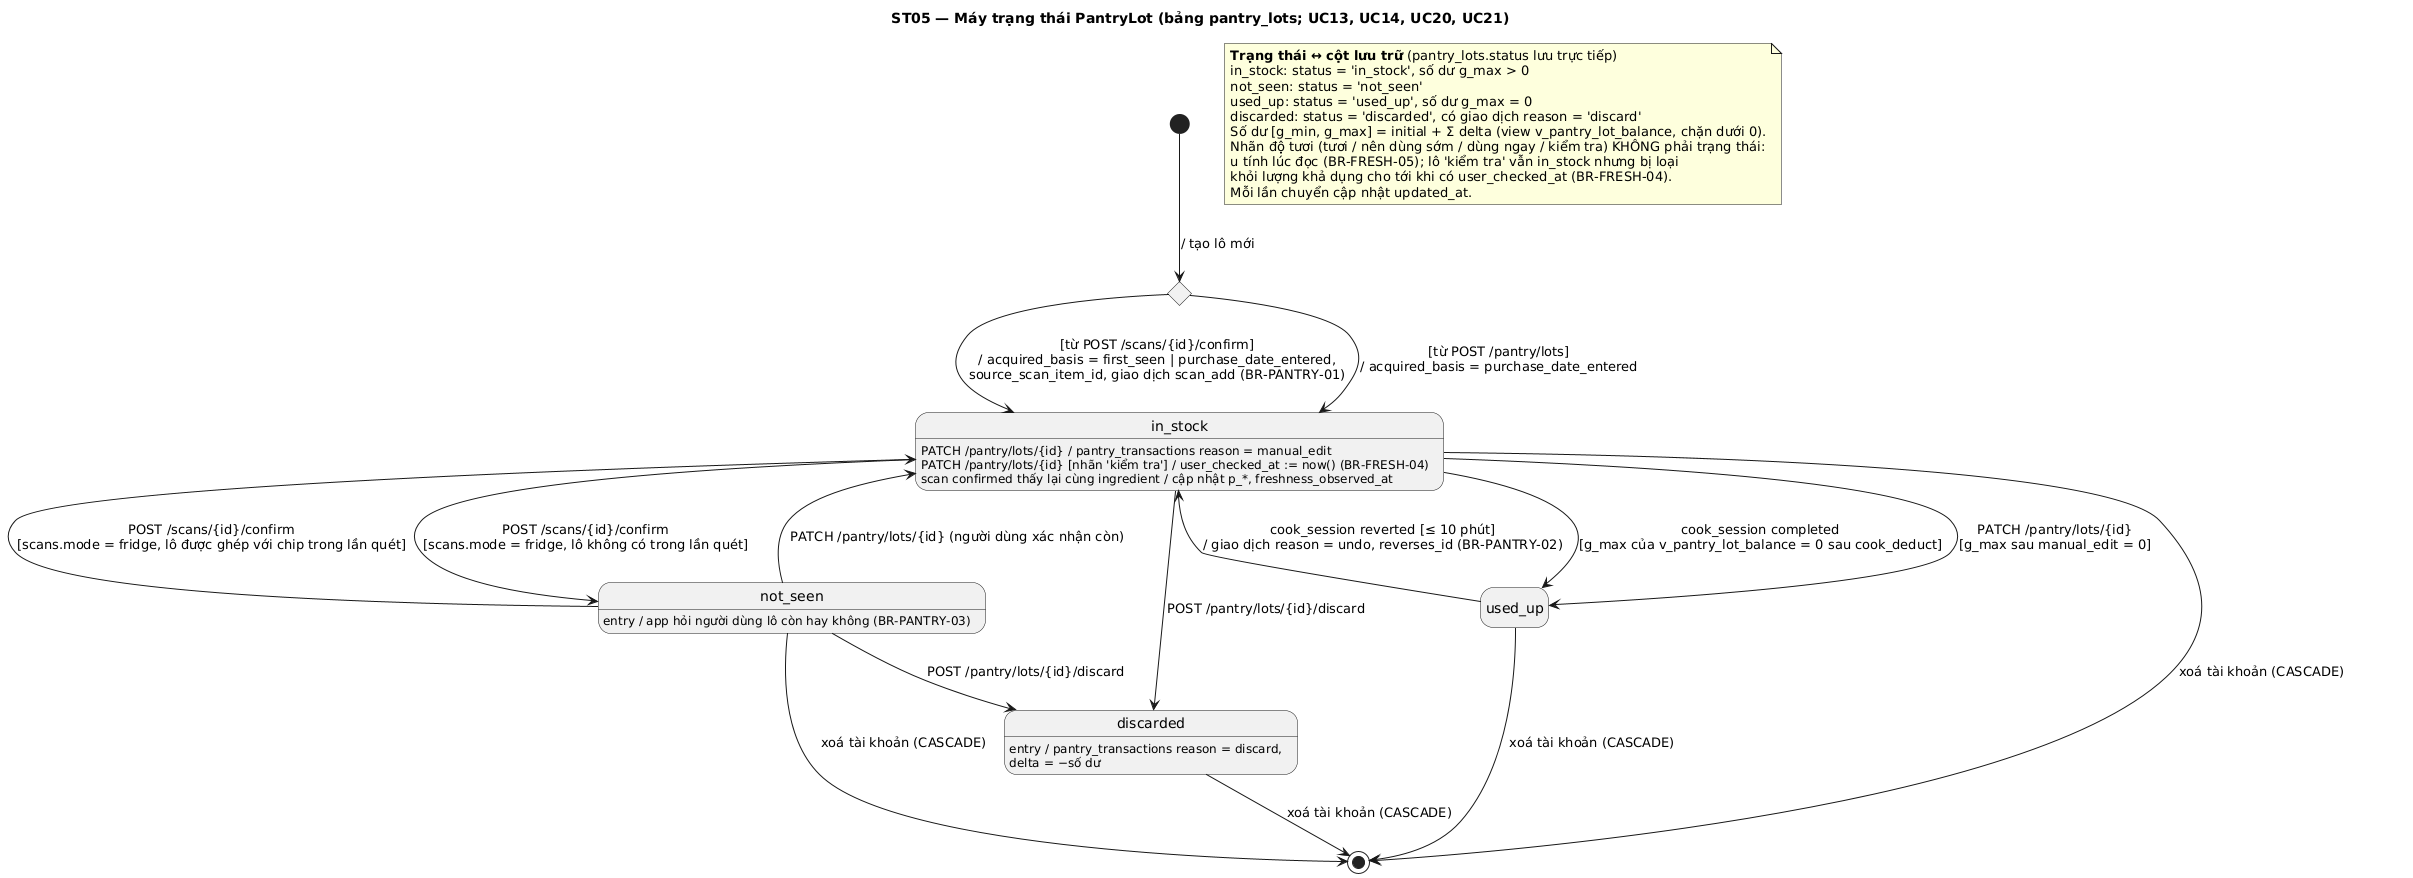

The diagram above was rendered by PlantUML. Its source (embedded in the PNG):
@startuml
title ST05 — Máy trạng thái PantryLot (bảng pantry_lots; UC13, UC14, UC20, UC21)
hide empty description

state "in_stock" as in_stock
state "not_seen" as not_seen : entry / app hỏi người dùng lô còn hay không (BR-PANTRY-03)
state "used_up" as used_up
state "discarded" as discarded : entry / pantry_transactions reason = discard,\ndelta = −số dư
state cSrc <<choice>>

in_stock : PATCH /pantry/lots/{id} / pantry_transactions reason = manual_edit
in_stock : PATCH /pantry/lots/{id} [nhãn 'kiểm tra'] / user_checked_at := now() (BR-FRESH-04)
in_stock : scan confirmed thấy lại cùng ingredient / cập nhật p_*, freshness_observed_at

[*] --> cSrc : / tạo lô mới
cSrc --> in_stock : [từ POST /scans/{id}/confirm]\n/ acquired_basis = first_seen | purchase_date_entered,\nsource_scan_item_id, giao dịch scan_add (BR-PANTRY-01)
cSrc --> in_stock : [từ POST /pantry/lots]\n/ acquired_basis = purchase_date_entered
in_stock --> not_seen : POST /scans/{id}/confirm\n[scans.mode = fridge, lô không có trong lần quét]
not_seen --> in_stock : PATCH /pantry/lots/{id} (người dùng xác nhận còn)
not_seen --> in_stock : POST /scans/{id}/confirm\n[scans.mode = fridge, lô được ghép với chip trong lần quét]
not_seen --> discarded : POST /pantry/lots/{id}/discard
in_stock --> discarded : POST /pantry/lots/{id}/discard
in_stock --> used_up : cook_session completed\n[g_max của v_pantry_lot_balance = 0 sau cook_deduct]
in_stock --> used_up : PATCH /pantry/lots/{id}\n[g_max sau manual_edit = 0]
used_up --> in_stock : cook_session reverted [≤ 10 phút]\n/ giao dịch reason = undo, reverses_id (BR-PANTRY-02)
in_stock --> [*] : xoá tài khoản (CASCADE)
not_seen --> [*] : xoá tài khoản (CASCADE)
used_up --> [*] : xoá tài khoản (CASCADE)
discarded --> [*] : xoá tài khoản (CASCADE)

note as Nmap
  <b>Trạng thái ↔ cột lưu trữ</b> (pantry_lots.status lưu trực tiếp)
  in_stock: status = 'in_stock', số dư g_max > 0
  not_seen: status = 'not_seen'
  used_up: status = 'used_up', số dư g_max = 0
  discarded: status = 'discarded', có giao dịch reason = 'discard'
  Số dư [g_min, g_max] = initial + Σ delta (view v_pantry_lot_balance, chặn dưới 0).
  Nhãn độ tươi (tươi / nên dùng sớm / dùng ngay / kiểm tra) KHÔNG phải trạng thái:
  u tính lúc đọc (BR-FRESH-05); lô 'kiểm tra' vẫn in_stock nhưng bị loại
  khỏi lượng khả dụng cho tới khi có user_checked_at (BR-FRESH-04).
  Mỗi lần chuyển cập nhật updated_at.
end note
@enduml